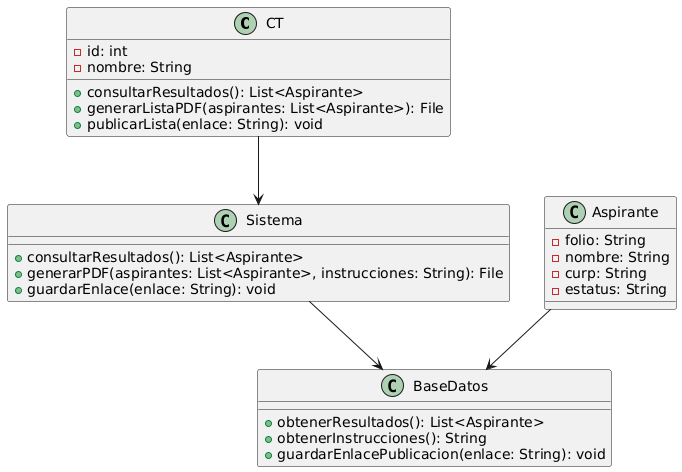

The diagram above was rendered by PlantUML. Its source (embedded in the PNG):
@startuml
class CT {
    - id: int
    - nombre: String
    + consultarResultados(): List<Aspirante>
    + generarListaPDF(aspirantes: List<Aspirante>): File
    + publicarLista(enlace: String): void
}

class Aspirante {
    - folio: String
    - nombre: String
    - curp: String
    - estatus: String
}

class Sistema {
    + consultarResultados(): List<Aspirante>
    + generarPDF(aspirantes: List<Aspirante>, instrucciones: String): File
    + guardarEnlace(enlace: String): void
}

class BaseDatos {
    + obtenerResultados(): List<Aspirante>
    + obtenerInstrucciones(): String
    + guardarEnlacePublicacion(enlace: String): void
}

CT --> Sistema
Sistema --> BaseDatos
Aspirante --> BaseDatos
@enduml